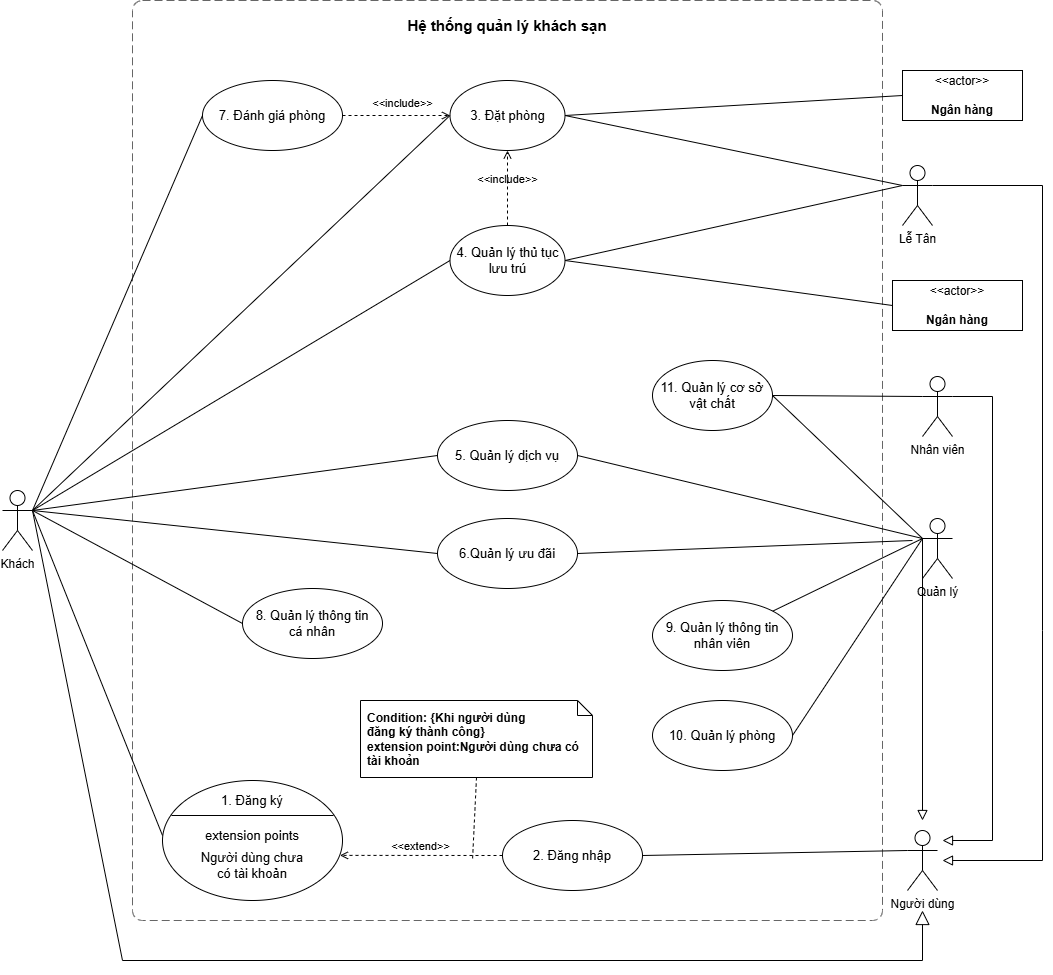

The diagram above was exported from draw.io. Its source (the exported page's mxGraphModel, read from the mxfile embedded in the PNG):
<mxGraphModel dx="1126" dy="917" grid="1" gridSize="10" guides="1" tooltips="1" connect="1" arrows="1" fold="1" page="1" pageScale="1" pageWidth="850" pageHeight="1100" background="#ffffff" math="0" shadow="0">
  <root>
    <mxCell id="riSpUICFO8YkwUUGKLsn-0" />
    <mxCell id="riSpUICFO8YkwUUGKLsn-1" parent="riSpUICFO8YkwUUGKLsn-0" />
    <object placeholders="1" id="riSpUICFO8YkwUUGKLsn-2">
      <mxCell parent="riSpUICFO8YkwUUGKLsn-1" style="rounded=1;fontSize=11;whiteSpace=wrap;html=1;dashed=1;arcSize=20;fillColor=none;strokeColor=#666666;fontColor=#333333;labelBackgroundColor=none;align=left;verticalAlign=bottom;labelBorderColor=none;spacingTop=0;spacing=10;dashPattern=8 4;metaEdit=1;rotatable=0;perimeter=rectanglePerimeter;noLabel=0;labelPadding=0;allowArrows=0;connectable=0;expand=0;recursiveResize=0;editable=1;pointerEvents=0;absoluteArcSize=1;points=[[0.25,0,0],[0.5,0,0],[0.75,0,0],[1,0.25,0],[1,0.5,0],[1,0.75,0],[0.75,1,0],[0.5,1,0],[0.25,1,0],[0,0.75,0],[0,0.5,0],[0,0.25,0]];" vertex="1">
        <mxGeometry height="920" width="750" x="290" y="120" as="geometry" />
      </mxCell>
    </object>
    <mxCell id="riSpUICFO8YkwUUGKLsn-4" parent="riSpUICFO8YkwUUGKLsn-1" style="text;html=1;align=center;verticalAlign=middle;whiteSpace=wrap;rounded=0;fontStyle=1;fontSize=15;" value="Hệ thống quản lý khách sạn" vertex="1">
      <mxGeometry height="30" width="750" x="290" y="130" as="geometry" />
    </mxCell>
    <mxCell id="riSpUICFO8YkwUUGKLsn-5" parent="riSpUICFO8YkwUUGKLsn-1" style="ellipse;whiteSpace=wrap;html=1;fontSize=13;" value="2. Đăng nhập" vertex="1">
      <mxGeometry height="70" width="140" x="660" y="940" as="geometry" />
    </mxCell>
    <mxCell id="riSpUICFO8YkwUUGKLsn-6" parent="riSpUICFO8YkwUUGKLsn-1" style="shape=umlActor;verticalLabelPosition=bottom;verticalAlign=top;html=1;outlineConnect=0;" value="Quản lý&lt;div&gt;&lt;br&gt;&lt;/div&gt;" vertex="1">
      <mxGeometry height="60" width="30" x="1080" y="638" as="geometry" />
    </mxCell>
    <mxCell id="riSpUICFO8YkwUUGKLsn-7" parent="riSpUICFO8YkwUUGKLsn-1" style="shape=umlActor;verticalLabelPosition=bottom;verticalAlign=top;html=1;outlineConnect=0;" value="Lễ Tân" vertex="1">
      <mxGeometry height="60" width="30" x="1060" y="285" as="geometry" />
    </mxCell>
    <mxCell id="riSpUICFO8YkwUUGKLsn-8" parent="riSpUICFO8YkwUUGKLsn-1" style="shape=ellipse;container=1;horizontal=1;horizontalStack=0;resizeParent=1;resizeParentMax=0;resizeLast=0;html=1;dashed=0;collapsible=0;fontSize=13;" value="" vertex="1">
      <mxGeometry height="120" width="180" x="320" y="900" as="geometry" />
    </mxCell>
    <mxCell id="riSpUICFO8YkwUUGKLsn-9" parent="riSpUICFO8YkwUUGKLsn-8" style="html=1;strokeColor=none;fillColor=none;align=center;verticalAlign=middle;rotatable=0;whiteSpace=wrap;fontSize=13;" value="1. Đăng ký" vertex="1">
      <mxGeometry height="30" width="180" y="5" as="geometry" />
    </mxCell>
    <mxCell id="riSpUICFO8YkwUUGKLsn-10" parent="riSpUICFO8YkwUUGKLsn-8" style="line;strokeWidth=1;fillColor=none;rotatable=0;labelPosition=right;points=[];portConstraint=eastwest;dashed=0;resizeWidth=1;fontSize=13;" value="" vertex="1">
      <mxGeometry height="10" width="162" x="9" y="30" as="geometry" />
    </mxCell>
    <mxCell id="riSpUICFO8YkwUUGKLsn-11" parent="riSpUICFO8YkwUUGKLsn-8" style="text;html=1;align=center;verticalAlign=middle;rotatable=0;fillColor=none;strokeColor=none;whiteSpace=wrap;fontSize=13;" value="extension points" vertex="1">
      <mxGeometry height="30" width="180" y="40" as="geometry" />
    </mxCell>
    <mxCell id="riSpUICFO8YkwUUGKLsn-12" parent="riSpUICFO8YkwUUGKLsn-8" style="text;html=1;align=center;verticalAlign=middle;whiteSpace=wrap;rounded=0;fontColor=#FF3333;fontSize=13;" value="&lt;span style=&quot;color: rgb(0, 0, 0);&quot;&gt;Người dùng chưa có tài khoản&lt;/span&gt;" vertex="1">
      <mxGeometry height="30" width="120" x="30" y="70" as="geometry" />
    </mxCell>
    <mxCell id="riSpUICFO8YkwUUGKLsn-13" parent="riSpUICFO8YkwUUGKLsn-1" style="ellipse;whiteSpace=wrap;html=1;fontSize=13;" value="4. Quản lý thủ tục lưu trú" vertex="1">
      <mxGeometry height="70" width="115" x="607.5" y="345" as="geometry" />
    </mxCell>
    <mxCell id="riSpUICFO8YkwUUGKLsn-14" parent="riSpUICFO8YkwUUGKLsn-1" style="ellipse;whiteSpace=wrap;html=1;fontSize=13;" value="3. Đặt phòng" vertex="1">
      <mxGeometry height="70" width="115" x="607.5" y="200" as="geometry" />
    </mxCell>
    <mxCell id="riSpUICFO8YkwUUGKLsn-15" parent="riSpUICFO8YkwUUGKLsn-1" style="ellipse;whiteSpace=wrap;html=1;fontSize=13;" value="7. Đánh giá phòng" vertex="1">
      <mxGeometry height="70" width="140" x="360" y="200" as="geometry" />
    </mxCell>
    <mxCell id="riSpUICFO8YkwUUGKLsn-16" parent="riSpUICFO8YkwUUGKLsn-1" style="html=1;align=center;verticalAlign=middle;dashed=0;whiteSpace=wrap;" value="&amp;lt;&amp;lt;actor&amp;gt;&amp;gt;&lt;br&gt;&lt;br&gt;&lt;b&gt;Ngân hàng&lt;/b&gt;" vertex="1">
      <mxGeometry height="50" width="120" x="1060" y="190" as="geometry" />
    </mxCell>
    <mxCell id="riSpUICFO8YkwUUGKLsn-17" parent="riSpUICFO8YkwUUGKLsn-1" style="ellipse;whiteSpace=wrap;html=1;fontSize=13;" value="9. Quản lý thông tin nhân viên" vertex="1">
      <mxGeometry height="70" width="140" x="810" y="720" as="geometry" />
    </mxCell>
    <mxCell id="riSpUICFO8YkwUUGKLsn-18" parent="riSpUICFO8YkwUUGKLsn-1" style="shape=umlActor;verticalLabelPosition=bottom;verticalAlign=top;html=1;outlineConnect=0;" value="Nhân viên" vertex="1">
      <mxGeometry height="60" width="30" x="1080" y="496" as="geometry" />
    </mxCell>
    <mxCell id="riSpUICFO8YkwUUGKLsn-19" parent="riSpUICFO8YkwUUGKLsn-1" style="ellipse;whiteSpace=wrap;html=1;fontSize=13;" value="6.Quản lý ưu đãi" vertex="1">
      <mxGeometry height="70" width="140" x="595" y="638" as="geometry" />
    </mxCell>
    <mxCell id="riSpUICFO8YkwUUGKLsn-20" edge="1" parent="riSpUICFO8YkwUUGKLsn-1" source="8O1OBrO-aIs2HTrvRB5W-1" style="endArrow=none;html=1;rounded=0;exitX=1;exitY=0.3333333333333333;exitDx=0;exitDy=0;exitPerimeter=0;entryX=0;entryY=0.5;entryDx=0;entryDy=0;" target="riSpUICFO8YkwUUGKLsn-14" value="">
      <mxGeometry height="50" relative="1" width="50" as="geometry">
        <mxPoint x="230" y="290" as="sourcePoint" />
        <mxPoint x="560" y="290" as="targetPoint" />
      </mxGeometry>
    </mxCell>
    <mxCell id="riSpUICFO8YkwUUGKLsn-21" edge="1" parent="riSpUICFO8YkwUUGKLsn-1" source="riSpUICFO8YkwUUGKLsn-7" style="endArrow=none;html=1;rounded=0;exitX=0;exitY=0.3333333333333333;exitDx=0;exitDy=0;exitPerimeter=0;entryX=1;entryY=0.5;entryDx=0;entryDy=0;" target="riSpUICFO8YkwUUGKLsn-14" value="">
      <mxGeometry height="50" relative="1" width="50" as="geometry">
        <mxPoint x="270" y="270" as="sourcePoint" />
        <mxPoint x="520" y="225" as="targetPoint" />
      </mxGeometry>
    </mxCell>
    <mxCell id="riSpUICFO8YkwUUGKLsn-22" edge="1" parent="riSpUICFO8YkwUUGKLsn-1" style="endArrow=none;html=1;rounded=0;entryX=0;entryY=0.5;entryDx=0;entryDy=0;" target="riSpUICFO8YkwUUGKLsn-11" value="">
      <mxGeometry height="50" relative="1" width="50" as="geometry">
        <mxPoint x="190" y="630" as="sourcePoint" />
        <mxPoint x="530" y="315" as="targetPoint" />
      </mxGeometry>
    </mxCell>
    <mxCell id="riSpUICFO8YkwUUGKLsn-23" edge="1" parent="riSpUICFO8YkwUUGKLsn-1" source="riSpUICFO8YkwUUGKLsn-5" style="html=1;verticalAlign=bottom;labelBackgroundColor=none;endArrow=open;endFill=0;dashed=1;rounded=0;entryX=0.986;entryY=0.624;entryDx=0;entryDy=0;exitX=0;exitY=0.5;exitDx=0;exitDy=0;entryPerimeter=0;" target="riSpUICFO8YkwUUGKLsn-8" value="&amp;lt;&amp;lt;extend&amp;gt;&amp;gt;">
      <mxGeometry relative="1" width="160" as="geometry">
        <mxPoint x="460" y="400" as="sourcePoint" />
        <mxPoint x="620" y="400" as="targetPoint" />
      </mxGeometry>
    </mxCell>
    <mxCell id="riSpUICFO8YkwUUGKLsn-24" edge="1" parent="riSpUICFO8YkwUUGKLsn-1" source="riSpUICFO8YkwUUGKLsn-17" style="endArrow=none;html=1;rounded=0;entryX=0;entryY=0.3333333333333333;entryDx=0;entryDy=0;entryPerimeter=0;" target="riSpUICFO8YkwUUGKLsn-6" value="">
      <mxGeometry height="50" relative="1" width="50" as="geometry">
        <mxPoint x="280" y="520" as="sourcePoint" />
        <mxPoint x="440" y="575" as="targetPoint" />
      </mxGeometry>
    </mxCell>
    <mxCell id="riSpUICFO8YkwUUGKLsn-25" parent="riSpUICFO8YkwUUGKLsn-1" style="ellipse;whiteSpace=wrap;html=1;fontSize=13;" value="5. Quản lý dịch vụ" vertex="1">
      <mxGeometry height="70" width="140" x="595" y="540" as="geometry" />
    </mxCell>
    <mxCell id="riSpUICFO8YkwUUGKLsn-26" edge="1" parent="riSpUICFO8YkwUUGKLsn-1" source="riSpUICFO8YkwUUGKLsn-7" style="endArrow=none;html=1;rounded=0;exitX=0;exitY=0.3333333333333333;exitDx=0;exitDy=0;exitPerimeter=0;entryX=1;entryY=0.5;entryDx=0;entryDy=0;" target="riSpUICFO8YkwUUGKLsn-13" value="">
      <mxGeometry height="50" relative="1" width="50" as="geometry">
        <mxPoint x="950" y="315" as="sourcePoint" />
        <mxPoint x="660" y="225" as="targetPoint" />
      </mxGeometry>
    </mxCell>
    <mxCell id="riSpUICFO8YkwUUGKLsn-27" parent="riSpUICFO8YkwUUGKLsn-1" style="ellipse;whiteSpace=wrap;html=1;fontSize=13;" value="11. Quản lý cơ sở vật chất" vertex="1">
      <mxGeometry height="70" width="120" x="810" y="480" as="geometry" />
    </mxCell>
    <mxCell id="riSpUICFO8YkwUUGKLsn-28" parent="riSpUICFO8YkwUUGKLsn-1" style="ellipse;whiteSpace=wrap;html=1;fontSize=13;" value="8. Quản lý thông tin &lt;br&gt;cá nhân" vertex="1">
      <mxGeometry height="70" width="140" x="400" y="708" as="geometry" />
    </mxCell>
    <mxCell id="riSpUICFO8YkwUUGKLsn-29" edge="1" parent="riSpUICFO8YkwUUGKLsn-1" source="riSpUICFO8YkwUUGKLsn-27" style="endArrow=none;html=1;rounded=0;entryX=0;entryY=0.3333333333333333;entryDx=0;entryDy=0;entryPerimeter=0;exitX=1;exitY=0.5;exitDx=0;exitDy=0;" target="riSpUICFO8YkwUUGKLsn-18" value="">
      <mxGeometry height="50" relative="1" width="50" as="geometry">
        <mxPoint x="840" y="607" as="sourcePoint" />
        <mxPoint x="960" y="610" as="targetPoint" />
      </mxGeometry>
    </mxCell>
    <mxCell id="riSpUICFO8YkwUUGKLsn-30" edge="1" parent="riSpUICFO8YkwUUGKLsn-1" source="riSpUICFO8YkwUUGKLsn-27" style="endArrow=none;html=1;rounded=0;entryX=0;entryY=0.3333333333333333;entryDx=0;entryDy=0;entryPerimeter=0;exitX=1;exitY=0.5;exitDx=0;exitDy=0;" target="riSpUICFO8YkwUUGKLsn-6" value="">
      <mxGeometry height="50" relative="1" width="50" as="geometry">
        <mxPoint x="840" y="505" as="sourcePoint" />
        <mxPoint x="960" y="510" as="targetPoint" />
      </mxGeometry>
    </mxCell>
    <mxCell id="riSpUICFO8YkwUUGKLsn-31" edge="1" parent="riSpUICFO8YkwUUGKLsn-1" source="8O1OBrO-aIs2HTrvRB5W-1" style="endArrow=none;html=1;rounded=0;entryX=0;entryY=0.5;entryDx=0;entryDy=0;exitX=1;exitY=0.3333333333333333;exitDx=0;exitDy=0;exitPerimeter=0;" target="riSpUICFO8YkwUUGKLsn-25" value="">
      <mxGeometry height="50" relative="1" width="50" as="geometry">
        <Array as="points" />
        <mxPoint x="230" y="640" as="sourcePoint" />
        <mxPoint x="355" y="525" as="targetPoint" />
      </mxGeometry>
    </mxCell>
    <mxCell id="riSpUICFO8YkwUUGKLsn-32" edge="1" parent="riSpUICFO8YkwUUGKLsn-1" source="8O1OBrO-aIs2HTrvRB5W-1" style="endArrow=none;html=1;rounded=0;entryX=0;entryY=0.5;entryDx=0;entryDy=0;exitX=1;exitY=0.3333333333333333;exitDx=0;exitDy=0;exitPerimeter=0;" target="riSpUICFO8YkwUUGKLsn-19" value="">
      <mxGeometry height="50" relative="1" width="50" as="geometry">
        <mxPoint x="230" y="640" as="sourcePoint" />
        <mxPoint x="375" y="650" as="targetPoint" />
      </mxGeometry>
    </mxCell>
    <mxCell id="riSpUICFO8YkwUUGKLsn-33" edge="1" parent="riSpUICFO8YkwUUGKLsn-1" style="endArrow=none;html=1;rounded=0;entryX=0;entryY=0.5;entryDx=0;entryDy=0;" target="riSpUICFO8YkwUUGKLsn-15" value="">
      <mxGeometry height="50" relative="1" width="50" as="geometry">
        <mxPoint x="190" y="630" as="sourcePoint" />
        <mxPoint x="375" y="745" as="targetPoint" />
      </mxGeometry>
    </mxCell>
    <mxCell id="riSpUICFO8YkwUUGKLsn-34" parent="riSpUICFO8YkwUUGKLsn-1" style="ellipse;whiteSpace=wrap;html=1;fontSize=13;" value="10. Quản lý phòng" vertex="1">
      <mxGeometry height="70" width="140" x="810" y="820" as="geometry" />
    </mxCell>
    <mxCell id="riSpUICFO8YkwUUGKLsn-35" edge="1" parent="riSpUICFO8YkwUUGKLsn-1" source="riSpUICFO8YkwUUGKLsn-34" style="endArrow=none;html=1;rounded=0;exitX=1;exitY=0.5;exitDx=0;exitDy=0;entryX=0;entryY=0.3333333333333333;entryDx=0;entryDy=0;entryPerimeter=0;" target="riSpUICFO8YkwUUGKLsn-6" value="">
      <mxGeometry height="50" relative="1" width="50" as="geometry">
        <mxPoint x="970" y="607" as="sourcePoint" />
        <mxPoint x="1070" y="660" as="targetPoint" />
      </mxGeometry>
    </mxCell>
    <mxCell id="riSpUICFO8YkwUUGKLsn-37" edge="1" parent="riSpUICFO8YkwUUGKLsn-1" source="riSpUICFO8YkwUUGKLsn-13" style="endArrow=none;html=1;rounded=0;entryX=1;entryY=0.3333333333333333;entryDx=0;entryDy=0;entryPerimeter=0;exitX=0;exitY=0.5;exitDx=0;exitDy=0;" target="8O1OBrO-aIs2HTrvRB5W-1" value="">
      <mxGeometry height="50" relative="1" width="50" as="geometry">
        <mxPoint x="640" y="460" as="sourcePoint" />
        <mxPoint x="230" y="290" as="targetPoint" />
      </mxGeometry>
    </mxCell>
    <mxCell id="riSpUICFO8YkwUUGKLsn-41" edge="1" parent="riSpUICFO8YkwUUGKLsn-1" source="riSpUICFO8YkwUUGKLsn-16" style="endArrow=none;html=1;rounded=0;exitX=0;exitY=0.5;exitDx=0;exitDy=0;entryX=1;entryY=0.5;entryDx=0;entryDy=0;" target="riSpUICFO8YkwUUGKLsn-14" value="">
      <mxGeometry height="50" relative="1" width="50" as="geometry">
        <mxPoint x="580" y="370" as="sourcePoint" />
        <mxPoint x="630" y="320" as="targetPoint" />
      </mxGeometry>
    </mxCell>
    <mxCell id="riSpUICFO8YkwUUGKLsn-42" edge="1" parent="riSpUICFO8YkwUUGKLsn-1" source="riSpUICFO8YkwUUGKLsn-25" style="endArrow=none;html=1;rounded=0;exitX=1;exitY=0.5;exitDx=0;exitDy=0;entryX=0;entryY=0.3333333333333333;entryDx=0;entryDy=0;entryPerimeter=0;" target="riSpUICFO8YkwUUGKLsn-6" value="">
      <mxGeometry height="50" relative="1" width="50" as="geometry">
        <mxPoint x="610" y="760" as="sourcePoint" />
        <mxPoint x="1070" y="660" as="targetPoint" />
      </mxGeometry>
    </mxCell>
    <mxCell id="riSpUICFO8YkwUUGKLsn-44" parent="riSpUICFO8YkwUUGKLsn-1" style="html=1;align=center;verticalAlign=middle;dashed=0;whiteSpace=wrap;" value="&amp;lt;&amp;lt;actor&amp;gt;&amp;gt;&lt;br&gt;&lt;br&gt;&lt;b&gt;Ngân hàng&lt;/b&gt;" vertex="1">
      <mxGeometry height="50" width="130" x="1050" y="400" as="geometry" />
    </mxCell>
    <mxCell id="riSpUICFO8YkwUUGKLsn-48" edge="1" parent="riSpUICFO8YkwUUGKLsn-1" source="riSpUICFO8YkwUUGKLsn-44" style="endArrow=none;html=1;rounded=0;exitX=0;exitY=0.5;exitDx=0;exitDy=0;entryX=1;entryY=0.5;entryDx=0;entryDy=0;" target="riSpUICFO8YkwUUGKLsn-13" value="">
      <mxGeometry height="50" relative="1" width="50" as="geometry">
        <mxPoint x="950" y="450" as="sourcePoint" />
        <mxPoint x="720" y="340" as="targetPoint" />
      </mxGeometry>
    </mxCell>
    <mxCell id="riSpUICFO8YkwUUGKLsn-50" parent="riSpUICFO8YkwUUGKLsn-1" style="shape=umlActor;verticalLabelPosition=bottom;verticalAlign=top;html=1;outlineConnect=0;" value="Người dùng" vertex="1">
      <mxGeometry height="60" width="30" x="1065" y="950" as="geometry" />
    </mxCell>
    <mxCell id="riSpUICFO8YkwUUGKLsn-51" edge="1" parent="riSpUICFO8YkwUUGKLsn-1" source="riSpUICFO8YkwUUGKLsn-6" style="endArrow=block;html=1;rounded=0;align=center;verticalAlign=bottom;endFill=0;labelBackgroundColor=none;endSize=8;exitX=0;exitY=0.3333333333333333;exitDx=0;exitDy=0;exitPerimeter=0;" value="">
      <mxGeometry relative="1" as="geometry">
        <mxPoint x="1084.67" y="730" as="sourcePoint" />
        <mxPoint x="1080" y="940" as="targetPoint" />
      </mxGeometry>
    </mxCell>
    <mxCell id="riSpUICFO8YkwUUGKLsn-52" connectable="0" parent="riSpUICFO8YkwUUGKLsn-51" style="resizable=0;html=1;align=center;verticalAlign=top;labelBackgroundColor=none;" value="" vertex="1">
      <mxGeometry relative="1" as="geometry" />
    </mxCell>
    <mxCell id="riSpUICFO8YkwUUGKLsn-53" edge="1" parent="riSpUICFO8YkwUUGKLsn-1" source="riSpUICFO8YkwUUGKLsn-18" style="endArrow=block;html=1;rounded=0;align=center;verticalAlign=bottom;endFill=0;labelBackgroundColor=none;endSize=8;exitX=1;exitY=0.3333333333333333;exitDx=0;exitDy=0;exitPerimeter=0;" value="">
      <mxGeometry relative="1" as="geometry">
        <Array as="points">
          <mxPoint x="1150" y="516" />
          <mxPoint x="1150" y="960" />
        </Array>
        <mxPoint x="1120" y="550" as="sourcePoint" />
        <mxPoint x="1100" y="960" as="targetPoint" />
      </mxGeometry>
    </mxCell>
    <mxCell id="riSpUICFO8YkwUUGKLsn-54" connectable="0" parent="riSpUICFO8YkwUUGKLsn-53" style="resizable=0;html=1;align=center;verticalAlign=top;labelBackgroundColor=none;" value="" vertex="1">
      <mxGeometry relative="1" as="geometry" />
    </mxCell>
    <mxCell id="riSpUICFO8YkwUUGKLsn-55" edge="1" parent="riSpUICFO8YkwUUGKLsn-1" source="riSpUICFO8YkwUUGKLsn-7" style="endArrow=block;html=1;rounded=0;align=center;verticalAlign=bottom;endFill=0;labelBackgroundColor=none;endSize=8;exitX=1;exitY=0.3333333333333333;exitDx=0;exitDy=0;exitPerimeter=0;" value="">
      <mxGeometry relative="1" as="geometry">
        <Array as="points">
          <mxPoint x="1200" y="305" />
          <mxPoint x="1200" y="750" />
          <mxPoint x="1200" y="980" />
        </Array>
        <mxPoint x="1100" y="310" as="sourcePoint" />
        <mxPoint x="1100" y="980" as="targetPoint" />
      </mxGeometry>
    </mxCell>
    <mxCell id="riSpUICFO8YkwUUGKLsn-56" connectable="0" parent="riSpUICFO8YkwUUGKLsn-55" style="resizable=0;html=1;align=center;verticalAlign=top;labelBackgroundColor=none;" value="" vertex="1">
      <mxGeometry relative="1" as="geometry" />
    </mxCell>
    <mxCell id="riSpUICFO8YkwUUGKLsn-59" edge="1" parent="riSpUICFO8YkwUUGKLsn-1" source="riSpUICFO8YkwUUGKLsn-5" style="endArrow=none;html=1;rounded=0;exitX=1;exitY=0.5;exitDx=0;exitDy=0;entryX=0;entryY=0.3333333333333333;entryDx=0;entryDy=0;entryPerimeter=0;" target="riSpUICFO8YkwUUGKLsn-50" value="">
      <mxGeometry height="50" relative="1" width="50" as="geometry">
        <mxPoint x="900" y="795" as="sourcePoint" />
        <mxPoint x="1080" y="670" as="targetPoint" />
      </mxGeometry>
    </mxCell>
    <mxCell id="riSpUICFO8YkwUUGKLsn-60" edge="1" parent="riSpUICFO8YkwUUGKLsn-1" style="endArrow=none;html=1;rounded=0;entryX=0;entryY=0.5;entryDx=0;entryDy=0;" target="riSpUICFO8YkwUUGKLsn-28" value="">
      <mxGeometry height="50" relative="1" width="50" as="geometry">
        <mxPoint x="190" y="630" as="sourcePoint" />
        <mxPoint x="380" y="775" as="targetPoint" />
      </mxGeometry>
    </mxCell>
    <mxCell id="8O1OBrO-aIs2HTrvRB5W-0" edge="1" parent="riSpUICFO8YkwUUGKLsn-1" source="riSpUICFO8YkwUUGKLsn-13" style="html=1;verticalAlign=bottom;labelBackgroundColor=none;endArrow=open;endFill=0;dashed=1;rounded=0;exitX=0.5;exitY=0;exitDx=0;exitDy=0;entryX=0.5;entryY=1;entryDx=0;entryDy=0;" target="riSpUICFO8YkwUUGKLsn-14" value="&amp;lt;&amp;lt;include&amp;gt;&amp;gt;">
      <mxGeometry relative="1" width="160" as="geometry">
        <mxPoint x="660" y="420" as="sourcePoint" />
        <mxPoint x="670" y="250" as="targetPoint" />
      </mxGeometry>
    </mxCell>
    <mxCell id="8O1OBrO-aIs2HTrvRB5W-1" parent="riSpUICFO8YkwUUGKLsn-1" style="shape=umlActor;verticalLabelPosition=bottom;verticalAlign=top;html=1;outlineConnect=0;" value="Khách" vertex="1">
      <mxGeometry height="60" width="30" x="160" y="610" as="geometry" />
    </mxCell>
    <mxCell id="8O1OBrO-aIs2HTrvRB5W-6" edge="1" parent="riSpUICFO8YkwUUGKLsn-1" style="edgeStyle=none;html=1;endSize=12;endArrow=block;endFill=0;rounded=0;" value="">
      <mxGeometry relative="1" width="160" as="geometry">
        <Array as="points">
          <mxPoint x="280" y="1080" />
          <mxPoint x="1080" y="1080" />
        </Array>
        <mxPoint x="190" y="630" as="sourcePoint" />
        <mxPoint x="1080" y="1030" as="targetPoint" />
      </mxGeometry>
    </mxCell>
    <mxCell id="8O1OBrO-aIs2HTrvRB5W-7" parent="riSpUICFO8YkwUUGKLsn-1" style="shape=note;size=15;spacingLeft=5;align=left;whiteSpace=wrap;fontStyle=1" value="Condition: {Khi người dùng &#10;đăng ký thành công}&#10;extension point:Người dùng chưa có tài khoản" vertex="1">
      <mxGeometry height="77" width="232" x="518" y="820" as="geometry" />
    </mxCell>
    <mxCell id="8O1OBrO-aIs2HTrvRB5W-9" edge="1" parent="riSpUICFO8YkwUUGKLsn-1" source="8O1OBrO-aIs2HTrvRB5W-7" style="edgeStyle=none;html=1;endArrow=none;rounded=0;labelBackgroundColor=none;dashed=1;exitX=0.5;exitY=1;endSize=5;startSize=4;" value="">
      <mxGeometry relative="1" as="geometry">
        <mxPoint x="630" y="980" as="targetPoint" />
      </mxGeometry>
    </mxCell>
    <mxCell id="JK-2woj3pt0SnbLr1ku9-0" edge="1" parent="riSpUICFO8YkwUUGKLsn-1" source="riSpUICFO8YkwUUGKLsn-19" style="endArrow=none;html=1;rounded=0;fontSize=12;startSize=8;endSize=8;curved=1;exitX=1;exitY=0.5;exitDx=0;exitDy=0;" value="">
      <mxGeometry height="50" relative="1" width="50" as="geometry">
        <mxPoint x="1080" y="610" as="sourcePoint" />
        <mxPoint x="1070" y="660" as="targetPoint" />
      </mxGeometry>
    </mxCell>
    <mxCell id="Nfa1B0R1l6Z0wYFMun64-1" edge="1" parent="riSpUICFO8YkwUUGKLsn-1" source="riSpUICFO8YkwUUGKLsn-16" style="edgeStyle=orthogonalEdgeStyle;rounded=0;orthogonalLoop=1;jettySize=auto;html=1;exitX=0.5;exitY=1;exitDx=0;exitDy=0;" target="riSpUICFO8YkwUUGKLsn-16">
      <mxGeometry relative="1" as="geometry" />
    </mxCell>
    <mxCell id="Nfa1B0R1l6Z0wYFMun64-2" edge="1" parent="riSpUICFO8YkwUUGKLsn-1" source="riSpUICFO8YkwUUGKLsn-15" style="html=1;verticalAlign=bottom;labelBackgroundColor=none;endArrow=open;endFill=0;dashed=1;rounded=0;exitX=1;exitY=0.5;exitDx=0;exitDy=0;entryX=0;entryY=0.5;entryDx=0;entryDy=0;" target="riSpUICFO8YkwUUGKLsn-14" value="&amp;lt;&amp;lt;include&amp;gt;&amp;gt;">
      <mxGeometry relative="1" width="160" x="0.1267" y="3" as="geometry">
        <mxPoint as="offset" />
        <mxPoint x="660" y="420" as="sourcePoint" />
        <mxPoint x="660" y="355" as="targetPoint" />
      </mxGeometry>
    </mxCell>
  </root>
</mxGraphModel>